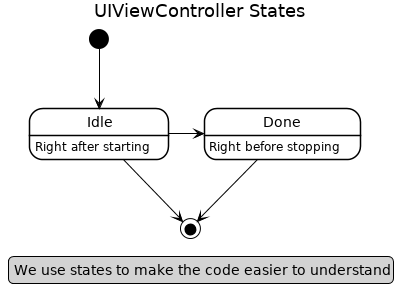

The diagram above was rendered by PlantUML. Its source (embedded in the PNG):
@startuml
hide empty members
skinparam defaultFontName Helvetica
skinparam backgroundColor transparent
skinparam monochrome true
skinparam class {
    BackgroundColor White
    ArrowColor Black
    BorderColor Black
}
skinparam legend {
    BackgroundColor LightGray
    ArrowColor Black
    BorderColor Black
}
skinparam note {
    BackgroundColor LightGray
    ArrowColor Black
    BorderColor Black
}
skinparam stereotype {
    CBackgroundColor LightGray
}
skinparam state {
    BackgroundColor White
    ArrowColor Black
    BorderColor Black
}
skinparam shadowing false

title UIViewController States

legend right
We use states to make the code easier to understand
endlegend

[*] --> Idle
Idle --> [*]
Idle : Right after starting

Idle -> Done
Done : Right before stopping
Done --> [*]
@enduml